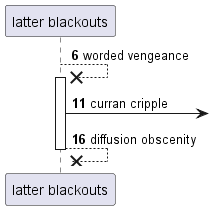

The diagram above was rendered by PlantUML. Its source (embedded in the PNG):
@startuml
participant "latter blackouts" as 0
autonumber 6 5
0 -->x 0++ : worded vengeance
0 ->] : curran cripple
return diffusion obscenity
@enduml